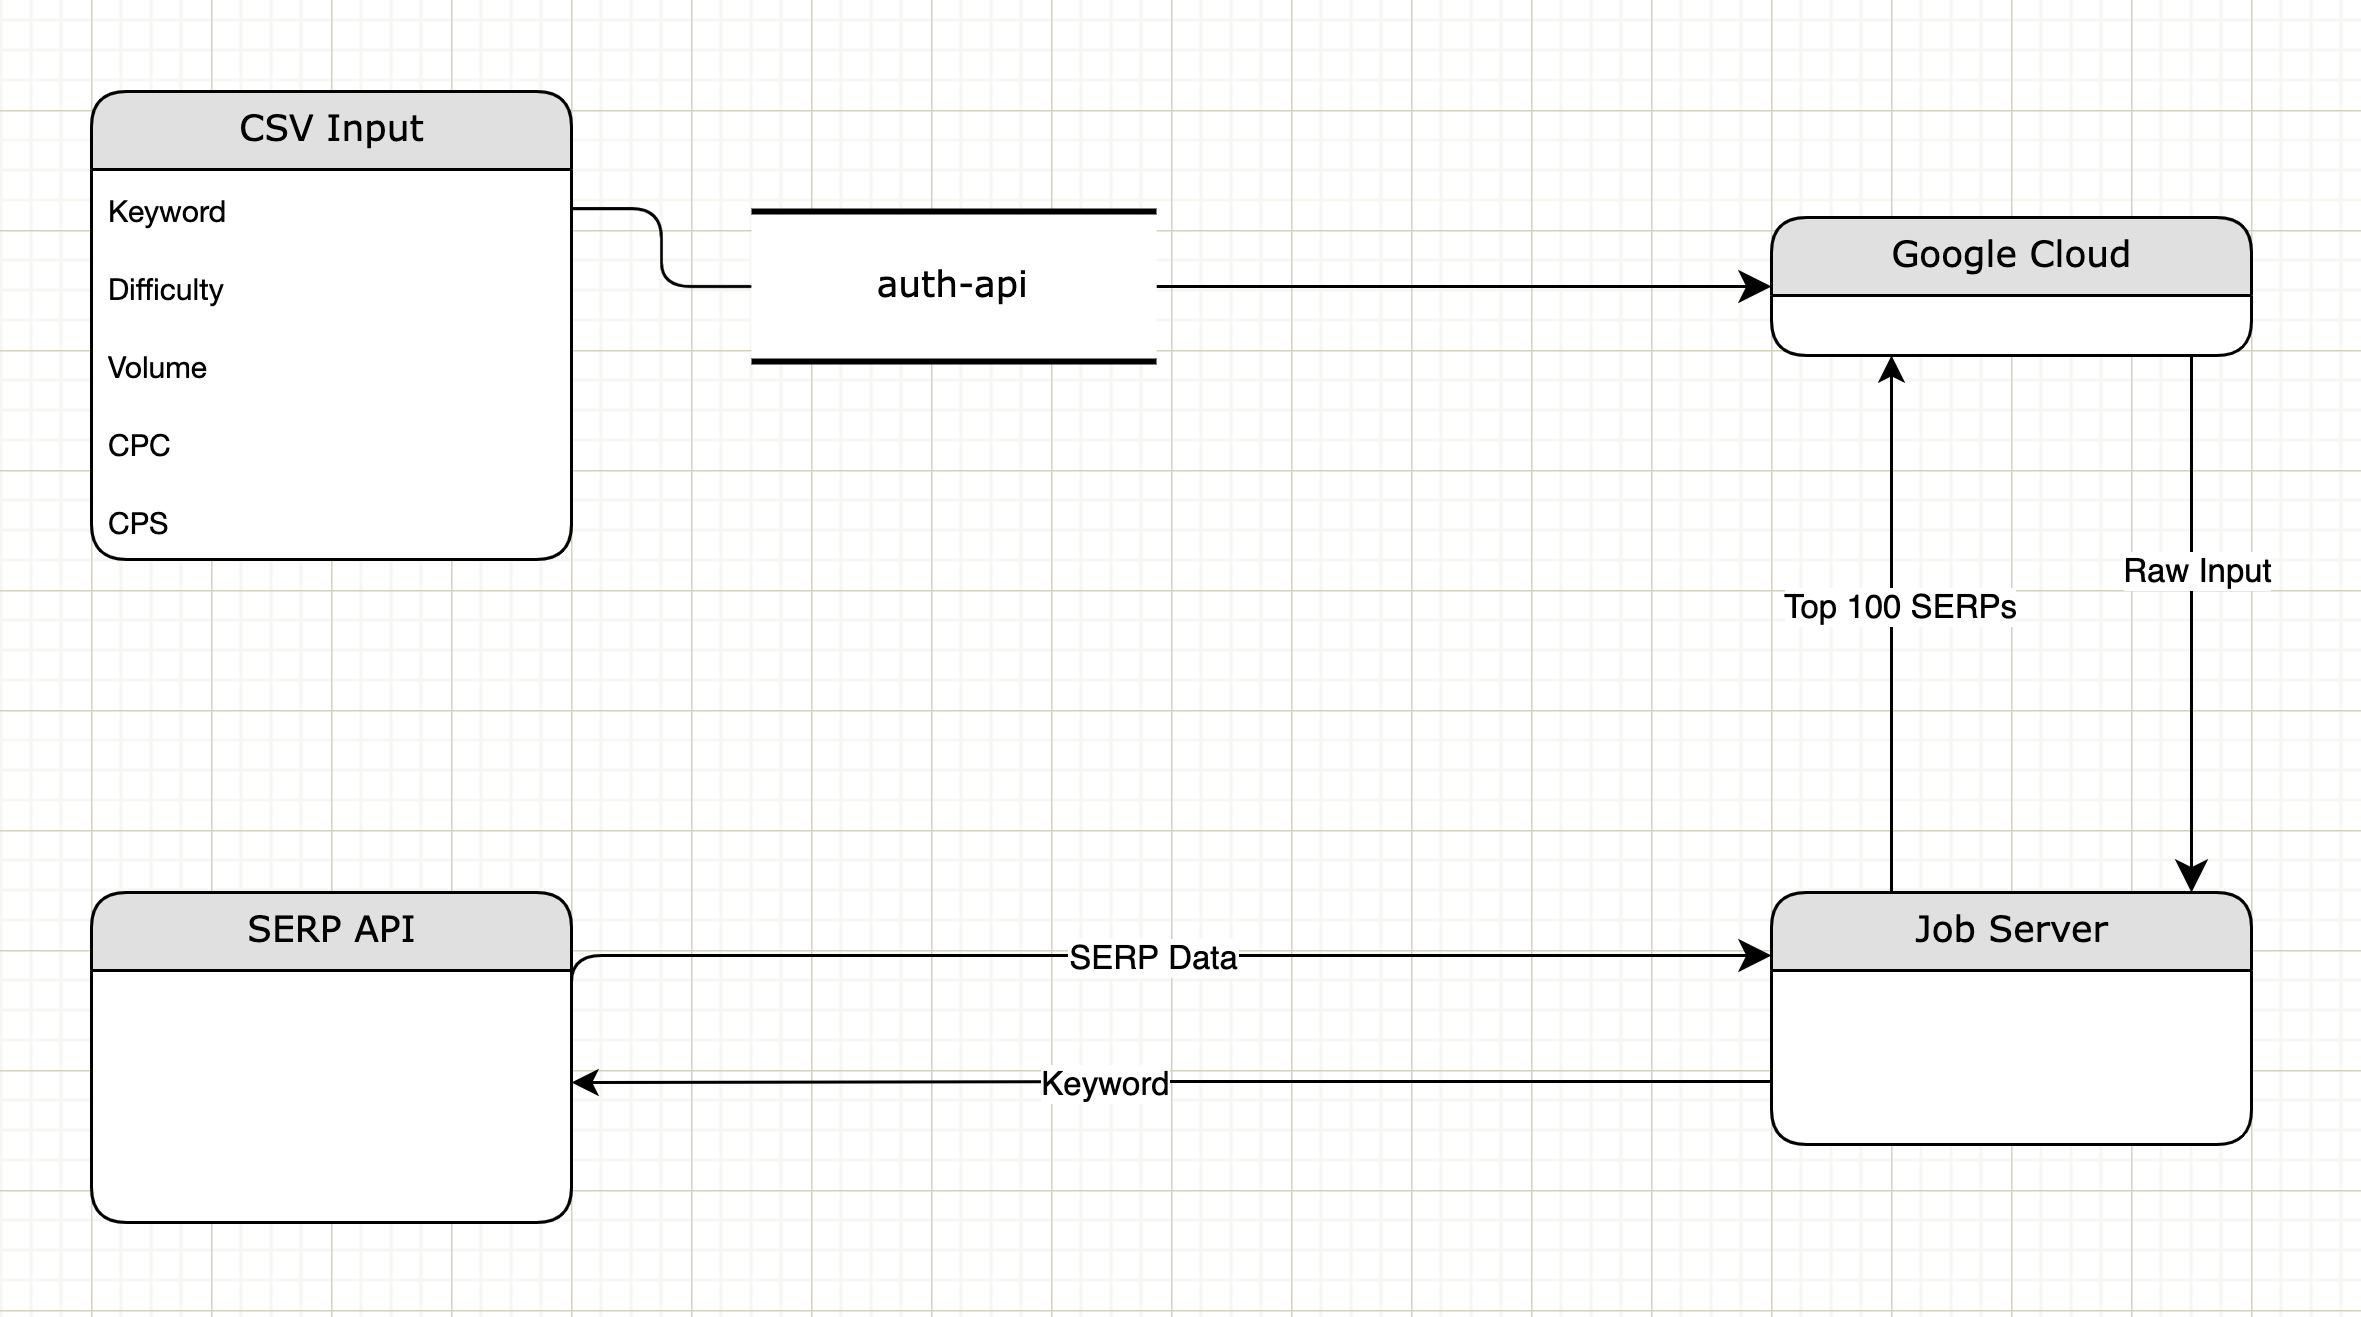

The diagram above was exported from draw.io. Its source (the exported page's mxGraphModel, read from the mxfile embedded in the PNG):
<mxGraphModel dx="1351" dy="859" grid="1" gridSize="10" guides="1" tooltips="1" connect="1" arrows="1" fold="1" page="1" pageScale="1" pageWidth="1100" pageHeight="850" background="#ffffff" math="0" shadow="0">
  <root>
    <mxCell id="0" />
    <mxCell id="1" parent="0" />
    <mxCell id="21ea969265ad0168-6" value="CSV Input" style="swimlane;html=1;fontStyle=0;childLayout=stackLayout;horizontal=1;startSize=26;fillColor=#e0e0e0;horizontalStack=0;resizeParent=1;resizeLast=0;collapsible=1;marginBottom=0;swimlaneFillColor=#ffffff;align=center;rounded=1;shadow=0;comic=0;labelBackgroundColor=none;strokeWidth=1;fontFamily=Verdana;fontSize=12" parent="1" vertex="1">
      <mxGeometry x="160" y="74" width="160" height="156" as="geometry" />
    </mxCell>
    <mxCell id="21ea969265ad0168-9" value="&lt;p style=&quot;margin: 0.0px 0.0px 0.0px 0.0px&quot;&gt;&lt;font face=&quot;Helvetica Neue&quot; color=&quot;#000000&quot; style=&quot;font-stretch: normal ; font-size: 10px ; line-height: normal ; font-family: &amp;#34;helvetica neue&amp;#34;&quot;&gt;Keyword&lt;/font&gt;&lt;/p&gt;" style="text;html=1;strokeColor=none;fillColor=none;spacingLeft=4;spacingRight=4;whiteSpace=wrap;overflow=hidden;rotatable=0;points=[[0,0.5],[1,0.5]];portConstraint=eastwest;" parent="21ea969265ad0168-6" vertex="1">
      <mxGeometry y="26" width="160" height="26" as="geometry" />
    </mxCell>
    <mxCell id="_2PGQTbwo4nzvaCSvRM6-1" value="&lt;p style=&quot;margin: 0.0px 0.0px 0.0px 0.0px&quot;&gt;&lt;font face=&quot;Helvetica Neue&quot; color=&quot;#000000&quot; style=&quot;font-stretch: normal ; font-size: 10px ; line-height: normal ; font-family: &amp;#34;helvetica neue&amp;#34;&quot;&gt;Difficulty&lt;/font&gt;&lt;/p&gt;" style="text;html=1;strokeColor=none;fillColor=none;spacingLeft=4;spacingRight=4;whiteSpace=wrap;overflow=hidden;rotatable=0;points=[[0,0.5],[1,0.5]];portConstraint=eastwest;" parent="21ea969265ad0168-6" vertex="1">
      <mxGeometry y="52" width="160" height="26" as="geometry" />
    </mxCell>
    <mxCell id="_2PGQTbwo4nzvaCSvRM6-2" value="&lt;p style=&quot;margin: 0.0px 0.0px 0.0px 0.0px&quot;&gt;&lt;font face=&quot;Helvetica Neue&quot; color=&quot;#000000&quot; style=&quot;font-stretch: normal ; font-size: 10px ; line-height: normal ; font-family: &amp;#34;helvetica neue&amp;#34;&quot;&gt;Volume&lt;/font&gt;&lt;/p&gt;" style="text;html=1;strokeColor=none;fillColor=none;spacingLeft=4;spacingRight=4;whiteSpace=wrap;overflow=hidden;rotatable=0;points=[[0,0.5],[1,0.5]];portConstraint=eastwest;" parent="21ea969265ad0168-6" vertex="1">
      <mxGeometry y="78" width="160" height="26" as="geometry" />
    </mxCell>
    <mxCell id="_2PGQTbwo4nzvaCSvRM6-3" value="&lt;p style=&quot;margin: 0.0px 0.0px 0.0px 0.0px&quot;&gt;&lt;font face=&quot;Helvetica Neue&quot; color=&quot;#000000&quot; style=&quot;font-stretch: normal ; font-size: 10px ; line-height: normal ; font-family: &amp;#34;helvetica neue&amp;#34;&quot;&gt;CPC&lt;/font&gt;&lt;/p&gt;" style="text;html=1;strokeColor=none;fillColor=none;spacingLeft=4;spacingRight=4;whiteSpace=wrap;overflow=hidden;rotatable=0;points=[[0,0.5],[1,0.5]];portConstraint=eastwest;" parent="21ea969265ad0168-6" vertex="1">
      <mxGeometry y="104" width="160" height="26" as="geometry" />
    </mxCell>
    <mxCell id="_2PGQTbwo4nzvaCSvRM6-4" value="&lt;p style=&quot;margin: 0.0px 0.0px 0.0px 0.0px&quot;&gt;&lt;font face=&quot;Helvetica Neue&quot; color=&quot;#000000&quot; style=&quot;font-stretch: normal ; font-size: 10px ; line-height: normal ; font-family: &amp;#34;helvetica neue&amp;#34;&quot;&gt;CPS&lt;/font&gt;&lt;/p&gt;" style="text;html=1;strokeColor=none;fillColor=none;spacingLeft=4;spacingRight=4;whiteSpace=wrap;overflow=hidden;rotatable=0;points=[[0,0.5],[1,0.5]];portConstraint=eastwest;" parent="21ea969265ad0168-6" vertex="1">
      <mxGeometry y="130" width="160" height="26" as="geometry" />
    </mxCell>
    <mxCell id="21ea969265ad0168-10" value="Google Cloud" style="swimlane;html=1;fontStyle=0;childLayout=stackLayout;horizontal=1;startSize=26;fillColor=#e0e0e0;horizontalStack=0;resizeParent=1;resizeLast=0;collapsible=1;marginBottom=0;swimlaneFillColor=#ffffff;align=center;rounded=1;shadow=0;comic=0;labelBackgroundColor=none;strokeWidth=1;fontFamily=Verdana;fontSize=12" parent="1" vertex="1">
      <mxGeometry x="720" y="116" width="160" height="46" as="geometry" />
    </mxCell>
    <mxCell id="21ea969265ad0168-14" value="SERP API" style="swimlane;html=1;fontStyle=0;childLayout=stackLayout;horizontal=1;startSize=26;fillColor=#e0e0e0;horizontalStack=0;resizeParent=1;resizeLast=0;collapsible=1;marginBottom=0;swimlaneFillColor=#ffffff;align=center;rounded=1;shadow=0;comic=0;labelBackgroundColor=none;strokeWidth=1;fontFamily=Verdana;fontSize=12" parent="1" vertex="1">
      <mxGeometry x="160" y="341" width="160" height="110" as="geometry" />
    </mxCell>
    <mxCell id="_2PGQTbwo4nzvaCSvRM6-13" style="edgeStyle=orthogonalEdgeStyle;rounded=0;orthogonalLoop=1;jettySize=auto;html=1;exitX=0;exitY=0.75;exitDx=0;exitDy=0;" parent="1" source="21ea969265ad0168-22" edge="1">
      <mxGeometry relative="1" as="geometry">
        <mxPoint x="320" y="404.33333333333326" as="targetPoint" />
      </mxGeometry>
    </mxCell>
    <mxCell id="_2PGQTbwo4nzvaCSvRM6-14" value="Keyword" style="edgeLabel;html=1;align=center;verticalAlign=middle;resizable=0;points=[];" parent="_2PGQTbwo4nzvaCSvRM6-13" vertex="1" connectable="0">
      <mxGeometry x="0.1119" relative="1" as="geometry">
        <mxPoint as="offset" />
      </mxGeometry>
    </mxCell>
    <mxCell id="_2PGQTbwo4nzvaCSvRM6-23" style="edgeStyle=orthogonalEdgeStyle;rounded=0;orthogonalLoop=1;jettySize=auto;html=1;exitX=0.25;exitY=0;exitDx=0;exitDy=0;entryX=0.25;entryY=1;entryDx=0;entryDy=0;" parent="1" source="21ea969265ad0168-22" target="21ea969265ad0168-10" edge="1">
      <mxGeometry relative="1" as="geometry" />
    </mxCell>
    <mxCell id="_2PGQTbwo4nzvaCSvRM6-24" value="Top 100 SERPs" style="edgeLabel;html=1;align=center;verticalAlign=middle;resizable=0;points=[];" parent="_2PGQTbwo4nzvaCSvRM6-23" vertex="1" connectable="0">
      <mxGeometry x="0.0801" y="-2" relative="1" as="geometry">
        <mxPoint y="1" as="offset" />
      </mxGeometry>
    </mxCell>
    <mxCell id="21ea969265ad0168-22" value="Job Server" style="swimlane;html=1;fontStyle=0;childLayout=stackLayout;horizontal=1;startSize=26;fillColor=#e0e0e0;horizontalStack=0;resizeParent=1;resizeLast=0;collapsible=1;marginBottom=0;swimlaneFillColor=#ffffff;align=center;rounded=1;shadow=0;comic=0;labelBackgroundColor=none;strokeWidth=1;fontFamily=Verdana;fontSize=12" parent="1" vertex="1">
      <mxGeometry x="720" y="341" width="160" height="84" as="geometry" />
    </mxCell>
    <mxCell id="21ea969265ad0168-38" style="edgeStyle=orthogonalEdgeStyle;html=1;labelBackgroundColor=none;startFill=0;startSize=8;endFill=1;endSize=8;fontFamily=Verdana;fontSize=12;" parent="1" source="21ea969265ad0168-10" target="21ea969265ad0168-22" edge="1">
      <mxGeometry relative="1" as="geometry">
        <Array as="points">
          <mxPoint x="860" y="200" />
          <mxPoint x="860" y="200" />
        </Array>
      </mxGeometry>
    </mxCell>
    <mxCell id="_2PGQTbwo4nzvaCSvRM6-18" value="Raw Input" style="edgeLabel;html=1;align=center;verticalAlign=middle;resizable=0;points=[];" parent="21ea969265ad0168-38" vertex="1" connectable="0">
      <mxGeometry x="-0.1977" y="1" relative="1" as="geometry">
        <mxPoint as="offset" />
      </mxGeometry>
    </mxCell>
    <mxCell id="21ea969265ad0168-39" style="edgeStyle=orthogonalEdgeStyle;html=1;entryX=0;entryY=0.5;labelBackgroundColor=none;startFill=0;startSize=8;endFill=1;endSize=8;fontFamily=Verdana;fontSize=12;exitX=1;exitY=0.5;startArrow=none;entryDx=0;entryDy=0;" parent="1" source="_2PGQTbwo4nzvaCSvRM6-5" target="21ea969265ad0168-10" edge="1">
      <mxGeometry relative="1" as="geometry">
        <Array as="points" />
        <mxPoint x="320" y="113" as="sourcePoint" />
        <mxPoint x="560" y="139" as="targetPoint" />
      </mxGeometry>
    </mxCell>
    <mxCell id="21ea969265ad0168-42" style="edgeStyle=orthogonalEdgeStyle;html=1;exitX=1;exitY=0.5;entryX=0;entryY=0.25;labelBackgroundColor=none;startFill=0;startSize=8;endFill=1;endSize=8;fontFamily=Verdana;fontSize=12;entryDx=0;entryDy=0;" parent="1" target="21ea969265ad0168-22" edge="1">
      <mxGeometry relative="1" as="geometry">
        <Array as="points">
          <mxPoint x="320" y="362" />
        </Array>
        <mxPoint x="320" y="380" as="sourcePoint" />
        <mxPoint x="560" y="305" as="targetPoint" />
      </mxGeometry>
    </mxCell>
    <mxCell id="_2PGQTbwo4nzvaCSvRM6-12" value="SERP Data" style="edgeLabel;html=1;align=center;verticalAlign=middle;resizable=0;points=[];" parent="21ea969265ad0168-42" vertex="1" connectable="0">
      <mxGeometry x="0.0123" relative="1" as="geometry">
        <mxPoint as="offset" />
      </mxGeometry>
    </mxCell>
    <mxCell id="_2PGQTbwo4nzvaCSvRM6-5" value="auth-api" style="html=1;rounded=0;shadow=0;comic=0;labelBackgroundColor=none;strokeWidth=2;fontFamily=Verdana;fontSize=12;align=center;shape=mxgraph.ios7ui.horLines;" parent="1" vertex="1">
      <mxGeometry x="380" y="114" width="135" height="50" as="geometry" />
    </mxCell>
    <mxCell id="_2PGQTbwo4nzvaCSvRM6-6" value="" style="edgeStyle=orthogonalEdgeStyle;html=1;entryX=0;entryY=0.5;labelBackgroundColor=none;startFill=0;startSize=8;endFill=1;endSize=8;fontFamily=Verdana;fontSize=12;exitX=1;exitY=0.5;endArrow=none;" parent="1" target="_2PGQTbwo4nzvaCSvRM6-5" edge="1">
      <mxGeometry relative="1" as="geometry">
        <Array as="points" />
        <mxPoint x="320" y="113" as="sourcePoint" />
        <mxPoint x="560" y="139" as="targetPoint" />
      </mxGeometry>
    </mxCell>
  </root>
</mxGraphModel>